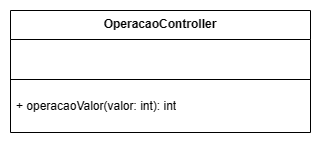

The diagram above was exported from draw.io. Its source (the exported page's mxGraphModel, read from the mxfile embedded in the PNG):
<mxGraphModel dx="1936" dy="766" grid="0" gridSize="10" guides="1" tooltips="1" connect="1" arrows="1" fold="1" page="1" pageScale="1" pageWidth="1200" pageHeight="1200" math="0" shadow="0">
  <root>
    <mxCell id="0" />
    <mxCell id="1" parent="0" />
    <mxCell id="6dcSnmaPBJDaEoq1Ptgi-1" value="&lt;b&gt;OperacaoController&lt;/b&gt;" style="swimlane;fontStyle=0;align=center;verticalAlign=top;childLayout=stackLayout;horizontal=1;startSize=29;horizontalStack=0;resizeParent=1;resizeParentMax=0;resizeLast=0;collapsible=0;marginBottom=0;html=1;whiteSpace=wrap;" vertex="1" parent="1">
      <mxGeometry x="465" y="324" width="300" height="122" as="geometry" />
    </mxCell>
    <mxCell id="6dcSnmaPBJDaEoq1Ptgi-2" value="&amp;nbsp;&lt;div&gt;&lt;br&gt;&lt;/div&gt;" style="text;html=1;strokeColor=none;fillColor=none;align=left;verticalAlign=middle;spacingLeft=4;spacingRight=4;overflow=hidden;rotatable=0;points=[[0,0.5],[1,0.5]];portConstraint=eastwest;whiteSpace=wrap;" vertex="1" parent="6dcSnmaPBJDaEoq1Ptgi-1">
      <mxGeometry y="29" width="300" height="39" as="geometry" />
    </mxCell>
    <mxCell id="6dcSnmaPBJDaEoq1Ptgi-3" value="" style="line;strokeWidth=1;fillColor=none;align=left;verticalAlign=middle;spacingTop=-1;spacingLeft=3;spacingRight=3;rotatable=0;labelPosition=right;points=[];portConstraint=eastwest;" vertex="1" parent="6dcSnmaPBJDaEoq1Ptgi-1">
      <mxGeometry y="68" width="300" height="2" as="geometry" />
    </mxCell>
    <mxCell id="6dcSnmaPBJDaEoq1Ptgi-4" value="+ operacaoValor(valor: int): int" style="text;html=1;strokeColor=none;fillColor=none;align=left;verticalAlign=middle;spacingLeft=4;spacingRight=4;overflow=hidden;rotatable=0;points=[[0,0.5],[1,0.5]];portConstraint=eastwest;whiteSpace=wrap;" vertex="1" parent="6dcSnmaPBJDaEoq1Ptgi-1">
      <mxGeometry y="70" width="300" height="52" as="geometry" />
    </mxCell>
  </root>
</mxGraphModel>